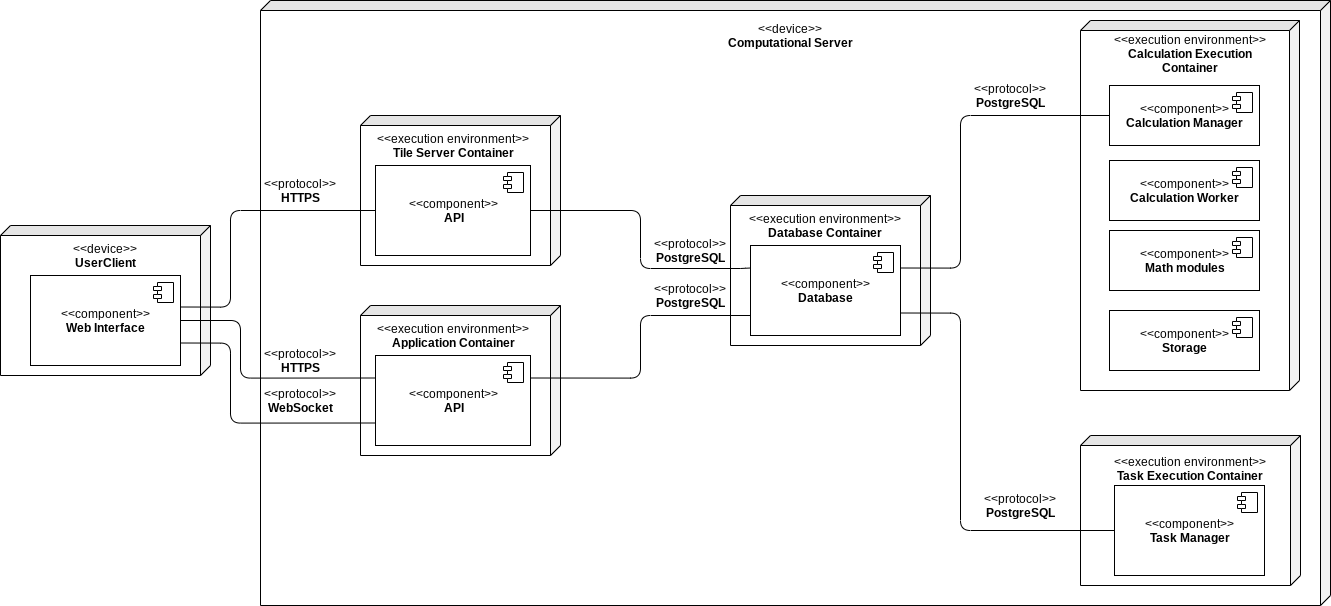

The diagram above was exported from draw.io. Its source (the exported page's mxGraphModel, read from the mxfile embedded in the PNG):
<mxGraphModel dx="2004" dy="2635" grid="1" gridSize="10" guides="1" tooltips="1" connect="1" arrows="1" fold="1" page="1" pageScale="1" pageWidth="827" pageHeight="1169" math="0" shadow="0">
  <root>
    <mxCell id="0" />
    <mxCell id="1" parent="0" />
    <mxCell id="rzzWd4vhDg8JMWfKJjgx-2" value="" style="shape=cube;whiteSpace=wrap;html=1;boundedLbl=1;backgroundOutline=1;darkOpacity=0.05;darkOpacity2=0.1;direction=south;size=10;" parent="1" vertex="1">
      <mxGeometry x="210" y="50" width="210" height="150" as="geometry" />
    </mxCell>
    <mxCell id="rzzWd4vhDg8JMWfKJjgx-5" value="" style="shape=cube;whiteSpace=wrap;html=1;boundedLbl=1;backgroundOutline=1;darkOpacity=0.05;darkOpacity2=0.1;direction=south;size=10;" parent="1" vertex="1">
      <mxGeometry x="470" y="-175" width="1070" height="605" as="geometry" />
    </mxCell>
    <mxCell id="rzzWd4vhDg8JMWfKJjgx-6" value="&amp;lt;&amp;lt;device&amp;gt;&amp;gt;&lt;br&gt;&lt;b&gt;UserClient&lt;/b&gt;" style="text;html=1;strokeColor=none;fillColor=none;align=center;verticalAlign=middle;whiteSpace=wrap;rounded=0;" parent="1" vertex="1">
      <mxGeometry x="285" y="70" width="60" height="20" as="geometry" />
    </mxCell>
    <mxCell id="rzzWd4vhDg8JMWfKJjgx-9" value="&amp;lt;&amp;lt;component&amp;gt;&amp;gt;&lt;br&gt;&lt;b&gt;Web Interface&lt;/b&gt;" style="html=1;dropTarget=0;" parent="1" vertex="1">
      <mxGeometry x="240" y="100" width="150" height="90" as="geometry" />
    </mxCell>
    <mxCell id="rzzWd4vhDg8JMWfKJjgx-10" value="" style="shape=component;jettyWidth=8;jettyHeight=4;" parent="rzzWd4vhDg8JMWfKJjgx-9" vertex="1">
      <mxGeometry x="1" width="20" height="20" relative="1" as="geometry">
        <mxPoint x="-27" y="7" as="offset" />
      </mxGeometry>
    </mxCell>
    <mxCell id="rzzWd4vhDg8JMWfKJjgx-3" value="" style="shape=cube;whiteSpace=wrap;html=1;boundedLbl=1;backgroundOutline=1;darkOpacity=0.05;darkOpacity2=0.1;direction=south;size=10;" parent="1" vertex="1">
      <mxGeometry x="570" y="130" width="200" height="150" as="geometry" />
    </mxCell>
    <mxCell id="rzzWd4vhDg8JMWfKJjgx-11" value="&amp;lt;&amp;lt;device&amp;gt;&amp;gt;&lt;br&gt;&lt;b&gt;Computational Server&lt;/b&gt;" style="text;html=1;strokeColor=none;fillColor=none;align=center;verticalAlign=middle;whiteSpace=wrap;rounded=0;" parent="1" vertex="1">
      <mxGeometry x="930" y="-155" width="140" height="30" as="geometry" />
    </mxCell>
    <mxCell id="rzzWd4vhDg8JMWfKJjgx-12" value="&amp;lt;&amp;lt;execution environment&amp;gt;&amp;gt;&lt;br&gt;&lt;b&gt;Application Container&lt;/b&gt;" style="text;html=1;strokeColor=none;fillColor=none;align=center;verticalAlign=middle;whiteSpace=wrap;rounded=0;" parent="1" vertex="1">
      <mxGeometry x="577.5" y="145" width="170" height="30" as="geometry" />
    </mxCell>
    <mxCell id="rzzWd4vhDg8JMWfKJjgx-13" value="&amp;lt;&amp;lt;component&amp;gt;&amp;gt;&lt;br&gt;&lt;b&gt;API&lt;/b&gt;" style="html=1;dropTarget=0;" parent="1" vertex="1">
      <mxGeometry x="585" y="180" width="155" height="90" as="geometry" />
    </mxCell>
    <mxCell id="rzzWd4vhDg8JMWfKJjgx-14" value="" style="shape=component;jettyWidth=8;jettyHeight=4;" parent="rzzWd4vhDg8JMWfKJjgx-13" vertex="1">
      <mxGeometry x="1" width="20" height="20" relative="1" as="geometry">
        <mxPoint x="-27" y="7" as="offset" />
      </mxGeometry>
    </mxCell>
    <mxCell id="rzzWd4vhDg8JMWfKJjgx-16" style="edgeStyle=orthogonalEdgeStyle;rounded=1;orthogonalLoop=1;jettySize=auto;html=1;entryX=0;entryY=0.25;entryDx=0;entryDy=0;endArrow=none;endFill=0;exitX=1;exitY=0.5;exitDx=0;exitDy=0;" parent="1" source="rzzWd4vhDg8JMWfKJjgx-9" target="rzzWd4vhDg8JMWfKJjgx-13" edge="1">
      <mxGeometry relative="1" as="geometry">
        <mxPoint x="250" y="340" as="sourcePoint" />
        <Array as="points">
          <mxPoint x="450" y="145" />
          <mxPoint x="450" y="202" />
        </Array>
      </mxGeometry>
    </mxCell>
    <mxCell id="rzzWd4vhDg8JMWfKJjgx-18" value="&amp;lt;&amp;lt;protocol&amp;gt;&amp;gt;&lt;br&gt;&lt;b&gt;HTTPS&lt;/b&gt;" style="text;html=1;strokeColor=none;fillColor=none;align=center;verticalAlign=middle;whiteSpace=wrap;rounded=0;" parent="1" vertex="1">
      <mxGeometry x="480" y="175" width="60" height="20" as="geometry" />
    </mxCell>
    <mxCell id="rzzWd4vhDg8JMWfKJjgx-21" value="" style="shape=cube;whiteSpace=wrap;html=1;boundedLbl=1;backgroundOutline=1;darkOpacity=0.05;darkOpacity2=0.1;direction=south;size=10;" parent="1" vertex="1">
      <mxGeometry x="940" y="20" width="200" height="150" as="geometry" />
    </mxCell>
    <mxCell id="rzzWd4vhDg8JMWfKJjgx-22" value="&amp;lt;&amp;lt;component&amp;gt;&amp;gt;&lt;br&gt;&lt;b&gt;Database&lt;/b&gt;" style="html=1;dropTarget=0;" parent="1" vertex="1">
      <mxGeometry x="960" y="70" width="150" height="90" as="geometry" />
    </mxCell>
    <mxCell id="rzzWd4vhDg8JMWfKJjgx-23" value="" style="shape=component;jettyWidth=8;jettyHeight=4;" parent="rzzWd4vhDg8JMWfKJjgx-22" vertex="1">
      <mxGeometry x="1" width="20" height="20" relative="1" as="geometry">
        <mxPoint x="-27" y="7" as="offset" />
      </mxGeometry>
    </mxCell>
    <mxCell id="rzzWd4vhDg8JMWfKJjgx-24" value="&amp;lt;&amp;lt;execution environment&amp;gt;&amp;gt;&lt;br&gt;&lt;b&gt;Database Container&lt;/b&gt;" style="text;html=1;strokeColor=none;fillColor=none;align=center;verticalAlign=middle;whiteSpace=wrap;rounded=0;" parent="1" vertex="1">
      <mxGeometry x="950" y="32.5" width="170" height="35" as="geometry" />
    </mxCell>
    <mxCell id="rzzWd4vhDg8JMWfKJjgx-25" style="edgeStyle=orthogonalEdgeStyle;rounded=1;orthogonalLoop=1;jettySize=auto;html=1;endArrow=none;endFill=0;exitX=1;exitY=0.25;exitDx=0;exitDy=0;" parent="1" source="rzzWd4vhDg8JMWfKJjgx-13" edge="1">
      <mxGeometry relative="1" as="geometry">
        <mxPoint x="960" y="140" as="targetPoint" />
        <Array as="points">
          <mxPoint x="850" y="203" />
          <mxPoint x="850" y="140" />
        </Array>
      </mxGeometry>
    </mxCell>
    <mxCell id="rzzWd4vhDg8JMWfKJjgx-27" value="&amp;lt;&amp;lt;protocol&amp;gt;&amp;gt;&lt;br&gt;&lt;b&gt;PostgreSQL&lt;/b&gt;" style="text;html=1;strokeColor=none;fillColor=none;align=center;verticalAlign=middle;whiteSpace=wrap;rounded=0;" parent="1" vertex="1">
      <mxGeometry x="870" y="65" width="60" height="20" as="geometry" />
    </mxCell>
    <mxCell id="rzzWd4vhDg8JMWfKJjgx-28" value="" style="shape=cube;whiteSpace=wrap;html=1;boundedLbl=1;backgroundOutline=1;darkOpacity=0.05;darkOpacity2=0.1;direction=south;size=10;" parent="1" vertex="1">
      <mxGeometry x="1290" y="-155" width="219" height="370" as="geometry" />
    </mxCell>
    <mxCell id="rzzWd4vhDg8JMWfKJjgx-29" value="&amp;lt;&amp;lt;execution environment&amp;gt;&amp;gt;&lt;br&gt;&lt;b&gt;Calculation Execution Container&lt;/b&gt;" style="text;html=1;strokeColor=none;fillColor=none;align=center;verticalAlign=middle;whiteSpace=wrap;rounded=0;" parent="1" vertex="1">
      <mxGeometry x="1315" y="-137.5" width="170" height="30" as="geometry" />
    </mxCell>
    <mxCell id="rzzWd4vhDg8JMWfKJjgx-30" value="&amp;lt;&amp;lt;component&amp;gt;&amp;gt;&lt;br&gt;&lt;b&gt;Calculation Manager&lt;/b&gt;" style="html=1;dropTarget=0;" parent="1" vertex="1">
      <mxGeometry x="1319" y="-90" width="150" height="60" as="geometry" />
    </mxCell>
    <mxCell id="rzzWd4vhDg8JMWfKJjgx-31" value="" style="shape=component;jettyWidth=8;jettyHeight=4;" parent="rzzWd4vhDg8JMWfKJjgx-30" vertex="1">
      <mxGeometry x="1" width="20" height="20" relative="1" as="geometry">
        <mxPoint x="-27" y="7" as="offset" />
      </mxGeometry>
    </mxCell>
    <mxCell id="rzzWd4vhDg8JMWfKJjgx-32" value="&amp;lt;&amp;lt;component&amp;gt;&amp;gt;&lt;br&gt;&lt;b&gt;Calculation Worker&lt;/b&gt;" style="html=1;dropTarget=0;" parent="1" vertex="1">
      <mxGeometry x="1319" y="-15" width="150" height="60" as="geometry" />
    </mxCell>
    <mxCell id="rzzWd4vhDg8JMWfKJjgx-33" value="" style="shape=component;jettyWidth=8;jettyHeight=4;" parent="rzzWd4vhDg8JMWfKJjgx-32" vertex="1">
      <mxGeometry x="1" width="20" height="20" relative="1" as="geometry">
        <mxPoint x="-27" y="7" as="offset" />
      </mxGeometry>
    </mxCell>
    <mxCell id="rzzWd4vhDg8JMWfKJjgx-34" value="&amp;lt;&amp;lt;component&amp;gt;&amp;gt;&lt;br&gt;&lt;b&gt;Math modules&lt;/b&gt;" style="html=1;dropTarget=0;" parent="1" vertex="1">
      <mxGeometry x="1319" y="55" width="150" height="60" as="geometry" />
    </mxCell>
    <mxCell id="rzzWd4vhDg8JMWfKJjgx-35" value="" style="shape=component;jettyWidth=8;jettyHeight=4;" parent="rzzWd4vhDg8JMWfKJjgx-34" vertex="1">
      <mxGeometry x="1" width="20" height="20" relative="1" as="geometry">
        <mxPoint x="-27" y="7" as="offset" />
      </mxGeometry>
    </mxCell>
    <mxCell id="rzzWd4vhDg8JMWfKJjgx-39" style="edgeStyle=orthogonalEdgeStyle;rounded=1;orthogonalLoop=1;jettySize=auto;html=1;entryX=0;entryY=0.5;entryDx=0;entryDy=0;endArrow=none;endFill=0;exitX=1;exitY=0.25;exitDx=0;exitDy=0;" parent="1" source="rzzWd4vhDg8JMWfKJjgx-22" target="rzzWd4vhDg8JMWfKJjgx-30" edge="1">
      <mxGeometry relative="1" as="geometry">
        <Array as="points">
          <mxPoint x="1170" y="93" />
          <mxPoint x="1170" y="-60" />
        </Array>
      </mxGeometry>
    </mxCell>
    <mxCell id="rzzWd4vhDg8JMWfKJjgx-40" value="&amp;lt;&amp;lt;protocol&amp;gt;&amp;gt;&lt;br&gt;&lt;b&gt;PostgreSQL&lt;/b&gt;" style="text;html=1;strokeColor=none;fillColor=none;align=center;verticalAlign=middle;whiteSpace=wrap;rounded=0;" parent="1" vertex="1">
      <mxGeometry x="1190" y="-90" width="60" height="20" as="geometry" />
    </mxCell>
    <mxCell id="Hi3Ac8oQLRXKYI1mYclS-2" style="edgeStyle=orthogonalEdgeStyle;rounded=1;orthogonalLoop=1;jettySize=auto;html=1;entryX=0;entryY=0.75;entryDx=0;entryDy=0;endArrow=none;endFill=0;exitX=1;exitY=0.75;exitDx=0;exitDy=0;" parent="1" source="rzzWd4vhDg8JMWfKJjgx-9" target="rzzWd4vhDg8JMWfKJjgx-13" edge="1">
      <mxGeometry relative="1" as="geometry">
        <mxPoint x="250" y="360" as="sourcePoint" />
        <mxPoint x="585" y="230" as="targetPoint" />
        <Array as="points">
          <mxPoint x="440" y="168" />
          <mxPoint x="440" y="248" />
        </Array>
      </mxGeometry>
    </mxCell>
    <mxCell id="Hi3Ac8oQLRXKYI1mYclS-3" value="&amp;lt;&amp;lt;protocol&amp;gt;&amp;gt;&lt;br&gt;&lt;b&gt;WebSocket&lt;/b&gt;" style="text;html=1;strokeColor=none;fillColor=none;align=center;verticalAlign=middle;whiteSpace=wrap;rounded=0;" parent="1" vertex="1">
      <mxGeometry x="480" y="215" width="60" height="20" as="geometry" />
    </mxCell>
    <mxCell id="Hi3Ac8oQLRXKYI1mYclS-5" value="" style="shape=cube;whiteSpace=wrap;html=1;boundedLbl=1;backgroundOutline=1;darkOpacity=0.05;darkOpacity2=0.1;direction=south;size=10;" parent="1" vertex="1">
      <mxGeometry x="570" y="-60" width="200" height="150" as="geometry" />
    </mxCell>
    <mxCell id="Hi3Ac8oQLRXKYI1mYclS-6" value="&amp;lt;&amp;lt;execution environment&amp;gt;&amp;gt;&lt;br&gt;&lt;b&gt;Tile Server Container&lt;/b&gt;" style="text;html=1;strokeColor=none;fillColor=none;align=center;verticalAlign=middle;whiteSpace=wrap;rounded=0;" parent="1" vertex="1">
      <mxGeometry x="577.5" y="-45" width="170" height="30" as="geometry" />
    </mxCell>
    <mxCell id="Hi3Ac8oQLRXKYI1mYclS-7" value="&amp;lt;&amp;lt;component&amp;gt;&amp;gt;&lt;br&gt;&lt;b&gt;API&lt;/b&gt;" style="html=1;dropTarget=0;" parent="1" vertex="1">
      <mxGeometry x="585" y="-10" width="155" height="90" as="geometry" />
    </mxCell>
    <mxCell id="Hi3Ac8oQLRXKYI1mYclS-8" value="" style="shape=component;jettyWidth=8;jettyHeight=4;" parent="Hi3Ac8oQLRXKYI1mYclS-7" vertex="1">
      <mxGeometry x="1" width="20" height="20" relative="1" as="geometry">
        <mxPoint x="-27" y="7" as="offset" />
      </mxGeometry>
    </mxCell>
    <mxCell id="Hi3Ac8oQLRXKYI1mYclS-10" style="edgeStyle=orthogonalEdgeStyle;rounded=1;orthogonalLoop=1;jettySize=auto;html=1;entryX=0;entryY=0.5;entryDx=0;entryDy=0;endArrow=none;endFill=0;exitX=1;exitY=0.35;exitDx=0;exitDy=0;exitPerimeter=0;" parent="1" source="rzzWd4vhDg8JMWfKJjgx-9" target="Hi3Ac8oQLRXKYI1mYclS-7" edge="1">
      <mxGeometry relative="1" as="geometry">
        <mxPoint x="250" y="320" as="sourcePoint" />
        <mxPoint x="540" y="430" as="targetPoint" />
        <Array as="points">
          <mxPoint x="440" y="132" />
          <mxPoint x="440" y="35" />
        </Array>
      </mxGeometry>
    </mxCell>
    <mxCell id="Hi3Ac8oQLRXKYI1mYclS-11" style="edgeStyle=orthogonalEdgeStyle;rounded=1;orthogonalLoop=1;jettySize=auto;html=1;exitX=1;exitY=0.5;exitDx=0;exitDy=0;endArrow=none;endFill=0;entryX=0;entryY=0.25;entryDx=0;entryDy=0;" parent="1" source="Hi3Ac8oQLRXKYI1mYclS-7" target="rzzWd4vhDg8JMWfKJjgx-22" edge="1">
      <mxGeometry relative="1" as="geometry">
        <mxPoint x="747.5" y="440" as="sourcePoint" />
        <mxPoint x="871" y="260" as="targetPoint" />
        <Array as="points">
          <mxPoint x="850" y="35" />
          <mxPoint x="850" y="93" />
          <mxPoint x="950" y="93" />
        </Array>
      </mxGeometry>
    </mxCell>
    <mxCell id="Hi3Ac8oQLRXKYI1mYclS-12" value="&amp;lt;&amp;lt;protocol&amp;gt;&amp;gt;&lt;br&gt;&lt;b&gt;PostgreSQL&lt;/b&gt;" style="text;html=1;strokeColor=none;fillColor=none;align=center;verticalAlign=middle;whiteSpace=wrap;rounded=0;" parent="1" vertex="1">
      <mxGeometry x="870" y="110" width="60" height="20" as="geometry" />
    </mxCell>
    <mxCell id="Hi3Ac8oQLRXKYI1mYclS-14" value="&amp;lt;&amp;lt;protocol&amp;gt;&amp;gt;&lt;br&gt;&lt;b&gt;HTTPS&lt;/b&gt;" style="text;html=1;strokeColor=none;fillColor=none;align=center;verticalAlign=middle;whiteSpace=wrap;rounded=0;" parent="1" vertex="1">
      <mxGeometry x="480" y="5" width="60" height="20" as="geometry" />
    </mxCell>
    <mxCell id="Hi3Ac8oQLRXKYI1mYclS-16" value="&amp;lt;&amp;lt;component&amp;gt;&amp;gt;&lt;br&gt;&lt;b&gt;Storage&lt;/b&gt;" style="html=1;dropTarget=0;" parent="1" vertex="1">
      <mxGeometry x="1319" y="135" width="150" height="60" as="geometry" />
    </mxCell>
    <mxCell id="Hi3Ac8oQLRXKYI1mYclS-17" value="" style="shape=component;jettyWidth=8;jettyHeight=4;" parent="Hi3Ac8oQLRXKYI1mYclS-16" vertex="1">
      <mxGeometry x="1" width="20" height="20" relative="1" as="geometry">
        <mxPoint x="-27" y="7" as="offset" />
      </mxGeometry>
    </mxCell>
    <mxCell id="UAXdiMjrulxqcqOuYyR2-1" value="" style="shape=cube;whiteSpace=wrap;html=1;boundedLbl=1;backgroundOutline=1;darkOpacity=0.05;darkOpacity2=0.1;direction=south;size=10;" vertex="1" parent="1">
      <mxGeometry x="1290" y="260" width="220" height="150" as="geometry" />
    </mxCell>
    <mxCell id="UAXdiMjrulxqcqOuYyR2-2" value="&amp;lt;&amp;lt;component&amp;gt;&amp;gt;&lt;br&gt;&lt;b&gt;Task Manager&lt;/b&gt;" style="html=1;dropTarget=0;" vertex="1" parent="1">
      <mxGeometry x="1324" y="310" width="150" height="90" as="geometry" />
    </mxCell>
    <mxCell id="UAXdiMjrulxqcqOuYyR2-3" value="" style="shape=component;jettyWidth=8;jettyHeight=4;" vertex="1" parent="UAXdiMjrulxqcqOuYyR2-2">
      <mxGeometry x="1" width="20" height="20" relative="1" as="geometry">
        <mxPoint x="-27" y="7" as="offset" />
      </mxGeometry>
    </mxCell>
    <mxCell id="UAXdiMjrulxqcqOuYyR2-4" value="&amp;lt;&amp;lt;execution environment&amp;gt;&amp;gt;&lt;br&gt;&lt;b&gt;Task Execution Container&lt;/b&gt;" style="text;html=1;strokeColor=none;fillColor=none;align=center;verticalAlign=middle;whiteSpace=wrap;rounded=0;" vertex="1" parent="1">
      <mxGeometry x="1315" y="275" width="170" height="35" as="geometry" />
    </mxCell>
    <mxCell id="UAXdiMjrulxqcqOuYyR2-6" style="edgeStyle=orthogonalEdgeStyle;rounded=1;orthogonalLoop=1;jettySize=auto;html=1;exitX=1;exitY=0.75;exitDx=0;exitDy=0;entryX=0;entryY=0.5;entryDx=0;entryDy=0;endArrow=none;endFill=0;" edge="1" parent="1" source="rzzWd4vhDg8JMWfKJjgx-22" target="UAXdiMjrulxqcqOuYyR2-2">
      <mxGeometry relative="1" as="geometry">
        <mxPoint x="1120" y="125" as="sourcePoint" />
        <mxPoint x="1329" y="-50" as="targetPoint" />
        <Array as="points">
          <mxPoint x="1170" y="138" />
          <mxPoint x="1170" y="355" />
        </Array>
      </mxGeometry>
    </mxCell>
    <mxCell id="UAXdiMjrulxqcqOuYyR2-7" value="&amp;lt;&amp;lt;protocol&amp;gt;&amp;gt;&lt;br&gt;&lt;b&gt;PostgreSQL&lt;/b&gt;" style="text;html=1;strokeColor=none;fillColor=none;align=center;verticalAlign=middle;whiteSpace=wrap;rounded=0;" vertex="1" parent="1">
      <mxGeometry x="1200" y="320" width="60" height="20" as="geometry" />
    </mxCell>
  </root>
</mxGraphModel>